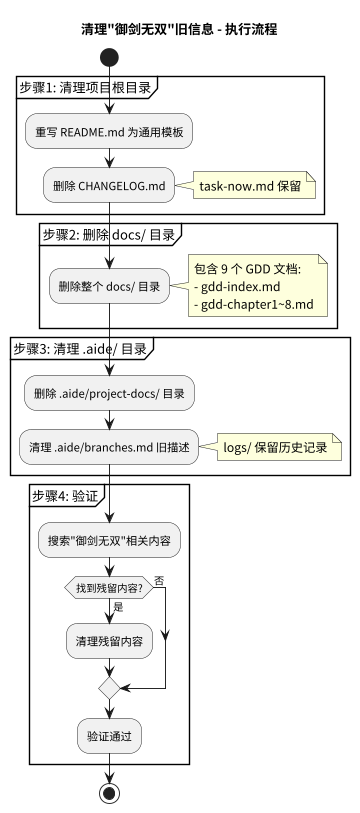

The diagram above was rendered by PlantUML. Its source (embedded in the PNG):
@startuml cleanup-flow
skinparam defaultFontName "PingFang SC"
skinparam dpi 300
scale 0.3

title 清理"御剑无双"旧信息 - 执行流程

start

partition "步骤1: 清理项目根目录" {
  :重写 README.md 为通用模板;
  :删除 CHANGELOG.md;
  note right: task-now.md 保留
}

partition "步骤2: 删除 docs/ 目录" {
  :删除整个 docs/ 目录;
  note right
    包含 9 个 GDD 文档:
    - gdd-index.md
    - gdd-chapter1~8.md
  end note
}

partition "步骤3: 清理 .aide/ 目录" {
  :删除 .aide/project-docs/ 目录;
  :清理 .aide/branches.md 旧描述;
  note right: logs/ 保留历史记录
}

partition "步骤4: 验证" {
  :搜索"御剑无双"相关内容;
  if (找到残留内容?) then (是)
    :清理残留内容;
  else (否)
  endif
  :验证通过;
}

stop

@enduml